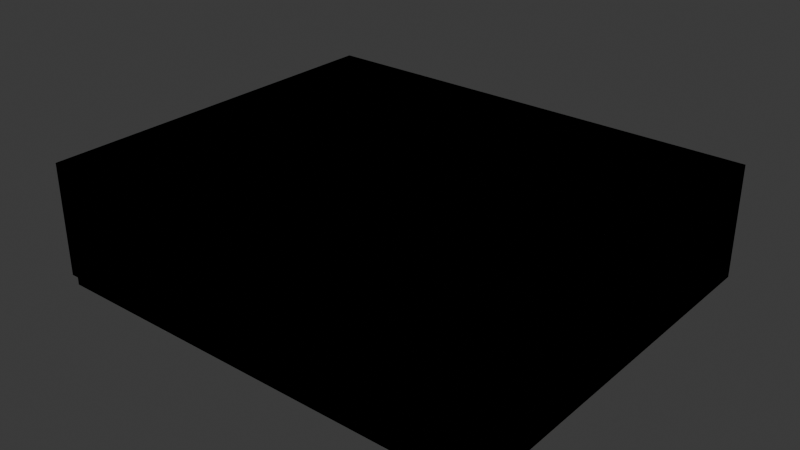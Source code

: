 # Source: hello_room.blend  (saved by Blender 5.2.45; exported with 4.5.12 LTS)
import bpy
from mathutils import Matrix  # noqa: F401  (used for matrix-valued properties, if any)

bpy.ops.wm.read_factory_settings(use_empty=True)
scene = bpy.context.scene
scene.name = 'Scene'

# ---- collections
col_visual = bpy.data.collections.new('Visual'); scene.collection.children.link(col_visual)
col_collision = bpy.data.collections.new('Collision'); scene.collection.children.link(col_collision)
col_markers = bpy.data.collections.new('Markers'); scene.collection.children.link(col_markers)

# ---- materials (node trees are filled in below, after node groups)
mat_room_floor = bpy.data.materials.new('room_floor')
mat_room_wall = bpy.data.materials.new('room_wall')
mat_room_wood = bpy.data.materials.new('room_wood')

# ---- material node trees
mat_room_floor.use_nodes = True; mat_room_floor.node_tree.nodes.clear()
_N = mat_room_floor.node_tree.nodes; _L = mat_room_floor.node_tree.links
n0 = _N.new('ShaderNodeBsdfPrincipled'); n0.name = 'Principled BSDF'; n0.location = (-200, 100)
n0.inputs[0].default_value = (0.42, 0.4, 0.37, 1.0)
n0.inputs[2].default_value = 0.8
n0.inputs[10].default_value = 0.005
n1 = _N.new('ShaderNodeOutputMaterial'); n1.name = 'Material Output'; n1.location = (200, 100)
_L.new(n0.outputs[0], n1.inputs[0])
n1.is_active_output = True
mat_room_wall.use_nodes = True; mat_room_wall.node_tree.nodes.clear()
_N = mat_room_wall.node_tree.nodes; _L = mat_room_wall.node_tree.links
n0 = _N.new('ShaderNodeBsdfPrincipled'); n0.name = 'Principled BSDF'; n0.location = (-200, 100)
n0.inputs[0].default_value = (0.78, 0.72, 0.62, 1.0)
n0.inputs[2].default_value = 0.8
n0.inputs[10].default_value = 0.005
n1 = _N.new('ShaderNodeOutputMaterial'); n1.name = 'Material Output'; n1.location = (200, 100)
_L.new(n0.outputs[0], n1.inputs[0])
n1.is_active_output = True
mat_room_wood.use_nodes = True; mat_room_wood.node_tree.nodes.clear()
_N = mat_room_wood.node_tree.nodes; _L = mat_room_wood.node_tree.links
n0 = _N.new('ShaderNodeBsdfPrincipled'); n0.name = 'Principled BSDF'; n0.location = (-200, 100)
n0.inputs[0].default_value = (0.3, 0.18, 0.1, 1.0)
n0.inputs[2].default_value = 0.8
n0.inputs[10].default_value = 0.005
n1 = _N.new('ShaderNodeOutputMaterial'); n1.name = 'Material Output'; n1.location = (200, 100)
_L.new(n0.outputs[0], n1.inputs[0])
n1.is_active_output = True

# ---- world
world_world = bpy.data.worlds.new('World'); scene.world = world_world
world_world.use_nodes = True; world_world.node_tree.nodes.clear()
_N = world_world.node_tree.nodes; _L = world_world.node_tree.links
n0 = _N.new('ShaderNodeOutputWorld'); n0.name = 'World Output'; n0.location = (200, 100)
n1 = _N.new('ShaderNodeBackground'); n1.name = 'Background'; n1.location = (-200, 100)
n1.inputs[0].default_value = (0.05088, 0.05088, 0.05088, 1.0)
_L.new(n1.outputs[0], n0.inputs[0])
n0.is_active_output = True
world_world.color = (0.05088, 0.05088, 0.05088)
world_world.sun_shadow_jitter_overblur = 0.0

# ---- meshes
me_cube_001 = bpy.data.meshes.new('Cube.001')
me_cube_001.from_pydata([(-6.0, -5.0, -0.1), (-6.0, -5.0, 0.1), (-6.0, 5.0, -0.1), (-6.0, 5.0, 0.1), (6.0, -5.0, -0.1), (6.0, -5.0, 0.1), (6.0, 5.0, -0.1), (6.0, 5.0, 0.1)], [], [(0, 1, 3, 2), (2, 3, 7, 6), (6, 7, 5, 4), (4, 5, 1, 0), (2, 6, 4, 0), (7, 3, 1, 5)])
_uv = me_cube_001.uv_layers.new(name='UVMap')
_uv.uv.foreach_set('vector', [0.375, 0.0, 0.625, 0.0, 0.625, 0.25, 0.375, 0.25, 0.375, 0.25, 0.625, 0.25, 0.625, 0.5, 0.375, 0.5, 0.375, 0.5, 0.625, 0.5, 0.625, 0.75, 0.375, 0.75, 0.375, 0.75, 0.625, 0.75, 0.625, 1.0, 0.375, 1.0, 0.125, 0.5, 0.375, 0.5, 0.375, 0.75, 0.125, 0.75, 0.625, 0.5, 0.875, 0.5, 0.875, 0.75, 0.625, 0.75])
me_cube_001.materials.append(mat_room_floor)
me_cube_001.update()
me_cube_003 = bpy.data.meshes.new('Cube.003')
me_cube_003.from_pydata([(-6.2, -0.1, -1.5), (-6.2, -0.1, 1.5), (-6.2, 0.1, -1.5), (-6.2, 0.1, 1.5), (6.2, -0.1, -1.5), (6.2, -0.1, 1.5), (6.2, 0.1, -1.5), (6.2, 0.1, 1.5)], [], [(0, 1, 3, 2), (2, 3, 7, 6), (6, 7, 5, 4), (4, 5, 1, 0), (2, 6, 4, 0), (7, 3, 1, 5)])
_uv = me_cube_003.uv_layers.new(name='UVMap')
_uv.uv.foreach_set('vector', [0.375, 0.0, 0.625, 0.0, 0.625, 0.25, 0.375, 0.25, 0.375, 0.25, 0.625, 0.25, 0.625, 0.5, 0.375, 0.5, 0.375, 0.5, 0.625, 0.5, 0.625, 0.75, 0.375, 0.75, 0.375, 0.75, 0.625, 0.75, 0.625, 1.0, 0.375, 1.0, 0.125, 0.5, 0.375, 0.5, 0.375, 0.75, 0.125, 0.75, 0.625, 0.5, 0.875, 0.5, 0.875, 0.75, 0.625, 0.75])
me_cube_003.materials.append(mat_room_wall)
me_cube_003.update()
me_cube_005 = bpy.data.meshes.new('Cube.005')
me_cube_005.from_pydata([(-0.1, -5.0, -1.5), (-0.1, -5.0, 1.5), (-0.1, 5.0, -1.5), (-0.1, 5.0, 1.5), (0.1, -5.0, -1.5), (0.1, -5.0, 1.5), (0.1, 5.0, -1.5), (0.1, 5.0, 1.5)], [], [(0, 1, 3, 2), (2, 3, 7, 6), (6, 7, 5, 4), (4, 5, 1, 0), (2, 6, 4, 0), (7, 3, 1, 5)])
_uv = me_cube_005.uv_layers.new(name='UVMap')
_uv.uv.foreach_set('vector', [0.375, 0.0, 0.625, 0.0, 0.625, 0.25, 0.375, 0.25, 0.375, 0.25, 0.625, 0.25, 0.625, 0.5, 0.375, 0.5, 0.375, 0.5, 0.625, 0.5, 0.625, 0.75, 0.375, 0.75, 0.375, 0.75, 0.625, 0.75, 0.625, 1.0, 0.375, 1.0, 0.125, 0.5, 0.375, 0.5, 0.375, 0.75, 0.125, 0.75, 0.625, 0.5, 0.875, 0.5, 0.875, 0.75, 0.625, 0.75])
me_cube_005.materials.append(mat_room_wall)
me_cube_005.update()
me_cube_007 = bpy.data.meshes.new('Cube.007')
me_cube_007.from_pydata([(-0.1, -5.0, -1.5), (-0.1, -5.0, 1.5), (-0.1, 5.0, -1.5), (-0.1, 5.0, 1.5), (0.1, -5.0, -1.5), (0.1, -5.0, 1.5), (0.1, 5.0, -1.5), (0.1, 5.0, 1.5)], [], [(0, 1, 3, 2), (2, 3, 7, 6), (6, 7, 5, 4), (4, 5, 1, 0), (2, 6, 4, 0), (7, 3, 1, 5)])
_uv = me_cube_007.uv_layers.new(name='UVMap')
_uv.uv.foreach_set('vector', [0.375, 0.0, 0.625, 0.0, 0.625, 0.25, 0.375, 0.25, 0.375, 0.25, 0.625, 0.25, 0.625, 0.5, 0.375, 0.5, 0.375, 0.5, 0.625, 0.5, 0.625, 0.75, 0.375, 0.75, 0.375, 0.75, 0.625, 0.75, 0.625, 1.0, 0.375, 1.0, 0.125, 0.5, 0.375, 0.5, 0.375, 0.75, 0.125, 0.75, 0.625, 0.5, 0.875, 0.5, 0.875, 0.75, 0.625, 0.75])
me_cube_007.materials.append(mat_room_wall)
me_cube_007.update()
me_cube_009 = bpy.data.meshes.new('Cube.009')
me_cube_009.from_pydata([(-3.0, -1.5, -0.15), (-3.0, -1.5, 0.15), (-3.0, 1.5, -0.15), (-3.0, 1.5, 0.15), (3.0, -1.5, -0.15), (3.0, -1.5, 0.15), (3.0, 1.5, -0.15), (3.0, 1.5, 0.15)], [], [(0, 1, 3, 2), (2, 3, 7, 6), (6, 7, 5, 4), (4, 5, 1, 0), (2, 6, 4, 0), (7, 3, 1, 5)])
_uv = me_cube_009.uv_layers.new(name='UVMap')
_uv.uv.foreach_set('vector', [0.375, 0.0, 0.625, 0.0, 0.625, 0.25, 0.375, 0.25, 0.375, 0.25, 0.625, 0.25, 0.625, 0.5, 0.375, 0.5, 0.375, 0.5, 0.625, 0.5, 0.625, 0.75, 0.375, 0.75, 0.375, 0.75, 0.625, 0.75, 0.625, 1.0, 0.375, 1.0, 0.125, 0.5, 0.375, 0.5, 0.375, 0.75, 0.125, 0.75, 0.625, 0.5, 0.875, 0.5, 0.875, 0.75, 0.625, 0.75])
me_cube_009.materials.append(mat_room_wood)
me_cube_009.update()
me_cube_011 = bpy.data.meshes.new('Cube.011')
me_cube_011.from_pydata([(-0.25, -0.25, -1.5), (-0.25, -0.25, 1.5), (-0.25, 0.25, -1.5), (-0.25, 0.25, 1.5), (0.25, -0.25, -1.5), (0.25, -0.25, 1.5), (0.25, 0.25, -1.5), (0.25, 0.25, 1.5)], [], [(0, 1, 3, 2), (2, 3, 7, 6), (6, 7, 5, 4), (4, 5, 1, 0), (2, 6, 4, 0), (7, 3, 1, 5)])
_uv = me_cube_011.uv_layers.new(name='UVMap')
_uv.uv.foreach_set('vector', [0.375, 0.0, 0.625, 0.0, 0.625, 0.25, 0.375, 0.25, 0.375, 0.25, 0.625, 0.25, 0.625, 0.5, 0.375, 0.5, 0.375, 0.5, 0.625, 0.5, 0.625, 0.75, 0.375, 0.75, 0.375, 0.75, 0.625, 0.75, 0.625, 1.0, 0.375, 1.0, 0.125, 0.5, 0.375, 0.5, 0.375, 0.75, 0.125, 0.75, 0.625, 0.5, 0.875, 0.5, 0.875, 0.75, 0.625, 0.75])
me_cube_011.materials.append(mat_room_wood)
me_cube_011.update()
me_cube_013 = bpy.data.meshes.new('Cube.013')
me_cube_013.from_pydata([(-0.25, -0.25, -1.5), (-0.25, -0.25, 1.5), (-0.25, 0.25, -1.5), (-0.25, 0.25, 1.5), (0.25, -0.25, -1.5), (0.25, -0.25, 1.5), (0.25, 0.25, -1.5), (0.25, 0.25, 1.5)], [], [(0, 1, 3, 2), (2, 3, 7, 6), (6, 7, 5, 4), (4, 5, 1, 0), (2, 6, 4, 0), (7, 3, 1, 5)])
_uv = me_cube_013.uv_layers.new(name='UVMap')
_uv.uv.foreach_set('vector', [0.375, 0.0, 0.625, 0.0, 0.625, 0.25, 0.375, 0.25, 0.375, 0.25, 0.625, 0.25, 0.625, 0.5, 0.375, 0.5, 0.375, 0.5, 0.625, 0.5, 0.625, 0.75, 0.375, 0.75, 0.375, 0.75, 0.625, 0.75, 0.625, 1.0, 0.375, 1.0, 0.125, 0.5, 0.375, 0.5, 0.375, 0.75, 0.125, 0.75, 0.625, 0.5, 0.875, 0.5, 0.875, 0.75, 0.625, 0.75])
me_cube_013.materials.append(mat_room_wood)
me_cube_013.update()
me_cube_002 = bpy.data.meshes.new('Cube.002')
me_cube_002.from_pydata([(-6.0, -5.0, -0.1), (-6.0, -5.0, 0.1), (-6.0, 5.0, -0.1), (-6.0, 5.0, 0.1), (6.0, -5.0, -0.1), (6.0, -5.0, 0.1), (6.0, 5.0, -0.1), (6.0, 5.0, 0.1)], [], [(0, 1, 3, 2), (2, 3, 7, 6), (6, 7, 5, 4), (4, 5, 1, 0), (2, 6, 4, 0), (7, 3, 1, 5)])
_uv = me_cube_002.uv_layers.new(name='UVMap')
_uv.uv.foreach_set('vector', [0.375, 0.0, 0.625, 0.0, 0.625, 0.25, 0.375, 0.25, 0.375, 0.25, 0.625, 0.25, 0.625, 0.5, 0.375, 0.5, 0.375, 0.5, 0.625, 0.5, 0.625, 0.75, 0.375, 0.75, 0.375, 0.75, 0.625, 0.75, 0.625, 1.0, 0.375, 1.0, 0.125, 0.5, 0.375, 0.5, 0.375, 0.75, 0.125, 0.75, 0.625, 0.5, 0.875, 0.5, 0.875, 0.75, 0.625, 0.75])
me_cube_002.update()
me_cube_004 = bpy.data.meshes.new('Cube.004')
me_cube_004.from_pydata([(-6.2, -0.1, -1.5), (-6.2, -0.1, 1.5), (-6.2, 0.1, -1.5), (-6.2, 0.1, 1.5), (6.2, -0.1, -1.5), (6.2, -0.1, 1.5), (6.2, 0.1, -1.5), (6.2, 0.1, 1.5)], [], [(0, 1, 3, 2), (2, 3, 7, 6), (6, 7, 5, 4), (4, 5, 1, 0), (2, 6, 4, 0), (7, 3, 1, 5)])
_uv = me_cube_004.uv_layers.new(name='UVMap')
_uv.uv.foreach_set('vector', [0.375, 0.0, 0.625, 0.0, 0.625, 0.25, 0.375, 0.25, 0.375, 0.25, 0.625, 0.25, 0.625, 0.5, 0.375, 0.5, 0.375, 0.5, 0.625, 0.5, 0.625, 0.75, 0.375, 0.75, 0.375, 0.75, 0.625, 0.75, 0.625, 1.0, 0.375, 1.0, 0.125, 0.5, 0.375, 0.5, 0.375, 0.75, 0.125, 0.75, 0.625, 0.5, 0.875, 0.5, 0.875, 0.75, 0.625, 0.75])
me_cube_004.update()
me_cube_006 = bpy.data.meshes.new('Cube.006')
me_cube_006.from_pydata([(-0.1, -5.0, -1.5), (-0.1, -5.0, 1.5), (-0.1, 5.0, -1.5), (-0.1, 5.0, 1.5), (0.1, -5.0, -1.5), (0.1, -5.0, 1.5), (0.1, 5.0, -1.5), (0.1, 5.0, 1.5)], [], [(0, 1, 3, 2), (2, 3, 7, 6), (6, 7, 5, 4), (4, 5, 1, 0), (2, 6, 4, 0), (7, 3, 1, 5)])
_uv = me_cube_006.uv_layers.new(name='UVMap')
_uv.uv.foreach_set('vector', [0.375, 0.0, 0.625, 0.0, 0.625, 0.25, 0.375, 0.25, 0.375, 0.25, 0.625, 0.25, 0.625, 0.5, 0.375, 0.5, 0.375, 0.5, 0.625, 0.5, 0.625, 0.75, 0.375, 0.75, 0.375, 0.75, 0.625, 0.75, 0.625, 1.0, 0.375, 1.0, 0.125, 0.5, 0.375, 0.5, 0.375, 0.75, 0.125, 0.75, 0.625, 0.5, 0.875, 0.5, 0.875, 0.75, 0.625, 0.75])
me_cube_006.update()
me_cube_008 = bpy.data.meshes.new('Cube.008')
me_cube_008.from_pydata([(-0.1, -5.0, -1.5), (-0.1, -5.0, 1.5), (-0.1, 5.0, -1.5), (-0.1, 5.0, 1.5), (0.1, -5.0, -1.5), (0.1, -5.0, 1.5), (0.1, 5.0, -1.5), (0.1, 5.0, 1.5)], [], [(0, 1, 3, 2), (2, 3, 7, 6), (6, 7, 5, 4), (4, 5, 1, 0), (2, 6, 4, 0), (7, 3, 1, 5)])
_uv = me_cube_008.uv_layers.new(name='UVMap')
_uv.uv.foreach_set('vector', [0.375, 0.0, 0.625, 0.0, 0.625, 0.25, 0.375, 0.25, 0.375, 0.25, 0.625, 0.25, 0.625, 0.5, 0.375, 0.5, 0.375, 0.5, 0.625, 0.5, 0.625, 0.75, 0.375, 0.75, 0.375, 0.75, 0.625, 0.75, 0.625, 1.0, 0.375, 1.0, 0.125, 0.5, 0.375, 0.5, 0.375, 0.75, 0.125, 0.75, 0.625, 0.5, 0.875, 0.5, 0.875, 0.75, 0.625, 0.75])
me_cube_008.update()
me_cube_010 = bpy.data.meshes.new('Cube.010')
me_cube_010.from_pydata([(-3.0, -1.5, -0.15), (-3.0, -1.5, 0.15), (-3.0, 1.5, -0.15), (-3.0, 1.5, 0.15), (3.0, -1.5, -0.15), (3.0, -1.5, 0.15), (3.0, 1.5, -0.15), (3.0, 1.5, 0.15)], [], [(0, 1, 3, 2), (2, 3, 7, 6), (6, 7, 5, 4), (4, 5, 1, 0), (2, 6, 4, 0), (7, 3, 1, 5)])
_uv = me_cube_010.uv_layers.new(name='UVMap')
_uv.uv.foreach_set('vector', [0.375, 0.0, 0.625, 0.0, 0.625, 0.25, 0.375, 0.25, 0.375, 0.25, 0.625, 0.25, 0.625, 0.5, 0.375, 0.5, 0.375, 0.5, 0.625, 0.5, 0.625, 0.75, 0.375, 0.75, 0.375, 0.75, 0.625, 0.75, 0.625, 1.0, 0.375, 1.0, 0.125, 0.5, 0.375, 0.5, 0.375, 0.75, 0.125, 0.75, 0.625, 0.5, 0.875, 0.5, 0.875, 0.75, 0.625, 0.75])
me_cube_010.update()
me_cube_012 = bpy.data.meshes.new('Cube.012')
me_cube_012.from_pydata([(-0.25, -0.25, -1.5), (-0.25, -0.25, 1.5), (-0.25, 0.25, -1.5), (-0.25, 0.25, 1.5), (0.25, -0.25, -1.5), (0.25, -0.25, 1.5), (0.25, 0.25, -1.5), (0.25, 0.25, 1.5)], [], [(0, 1, 3, 2), (2, 3, 7, 6), (6, 7, 5, 4), (4, 5, 1, 0), (2, 6, 4, 0), (7, 3, 1, 5)])
_uv = me_cube_012.uv_layers.new(name='UVMap')
_uv.uv.foreach_set('vector', [0.375, 0.0, 0.625, 0.0, 0.625, 0.25, 0.375, 0.25, 0.375, 0.25, 0.625, 0.25, 0.625, 0.5, 0.375, 0.5, 0.375, 0.5, 0.625, 0.5, 0.625, 0.75, 0.375, 0.75, 0.375, 0.75, 0.625, 0.75, 0.625, 1.0, 0.375, 1.0, 0.125, 0.5, 0.375, 0.5, 0.375, 0.75, 0.125, 0.75, 0.625, 0.5, 0.875, 0.5, 0.875, 0.75, 0.625, 0.75])
me_cube_012.update()
me_cube_014 = bpy.data.meshes.new('Cube.014')
me_cube_014.from_pydata([(-0.25, -0.25, -1.5), (-0.25, -0.25, 1.5), (-0.25, 0.25, -1.5), (-0.25, 0.25, 1.5), (0.25, -0.25, -1.5), (0.25, -0.25, 1.5), (0.25, 0.25, -1.5), (0.25, 0.25, 1.5)], [], [(0, 1, 3, 2), (2, 3, 7, 6), (6, 7, 5, 4), (4, 5, 1, 0), (2, 6, 4, 0), (7, 3, 1, 5)])
_uv = me_cube_014.uv_layers.new(name='UVMap')
_uv.uv.foreach_set('vector', [0.375, 0.0, 0.625, 0.0, 0.625, 0.25, 0.375, 0.25, 0.375, 0.25, 0.625, 0.25, 0.625, 0.5, 0.375, 0.5, 0.375, 0.5, 0.625, 0.5, 0.625, 0.75, 0.375, 0.75, 0.375, 0.75, 0.625, 0.75, 0.625, 1.0, 0.375, 1.0, 0.125, 0.5, 0.375, 0.5, 0.375, 0.75, 0.125, 0.75, 0.625, 0.5, 0.875, 0.5, 0.875, 0.75, 0.625, 0.75])
me_cube_014.update()

# ---- objects
ob_floor = bpy.data.objects.new('floor', me_cube_001)
ob_wall_north = bpy.data.objects.new('wall_north', me_cube_003)
ob_wall_west = bpy.data.objects.new('wall_west', me_cube_005)
ob_wall_east = bpy.data.objects.new('wall_east', me_cube_007)
ob_dais = bpy.data.objects.new('dais', me_cube_009)
ob_pillar_w = bpy.data.objects.new('pillar_w', me_cube_011)
ob_pillar_e = bpy.data.objects.new('pillar_e', me_cube_013)
ob_floor_col = bpy.data.objects.new('floor_col', me_cube_002)
ob_wall_north_col = bpy.data.objects.new('wall_north_col', me_cube_004)
ob_wall_west_col = bpy.data.objects.new('wall_west_col', me_cube_006)
ob_wall_east_col = bpy.data.objects.new('wall_east_col', me_cube_008)
ob_dais_col = bpy.data.objects.new('dais_col', me_cube_010)
ob_pillar_w_col = bpy.data.objects.new('pillar_w_col', me_cube_012)
ob_pillar_e_col = bpy.data.objects.new('pillar_e_col', me_cube_014)
ob_spawn_start = bpy.data.objects.new('spawn:start', None)
ob_entity_lantern = bpy.data.objects.new('entity:lantern', None)
ob_entity_cube = bpy.data.objects.new('entity:cube', None)

# ---- transforms, parenting, visibility, modifiers, constraints
ob_floor.location = (0.0, 0.0, -0.1)
ob_wall_north.location = (0.0, 5.1, 1.5)
ob_wall_west.location = (-6.1, 0.0, 1.5)
ob_wall_east.location = (6.1, 0.0, 1.5)
ob_dais.location = (0.0, 3.4, 0.15)
ob_pillar_w.location = (-3.5, 0.5, 1.5)
ob_pillar_e.location = (3.5, 0.5, 1.5)
ob_floor_col.location = (0.0, 0.0, -0.1)
ob_wall_north_col.location = (0.0, 5.1, 1.5)
ob_wall_west_col.location = (-6.1, 0.0, 1.5)
ob_wall_east_col.location = (6.1, 0.0, 1.5)
ob_dais_col.location = (0.0, 3.4, 0.15)
ob_pillar_w_col.location = (-3.5, 0.5, 1.5)
ob_pillar_e_col.location = (3.5, 0.5, 1.5)
ob_spawn_start.location = (0.0, -3.5, 0.0)
ob_spawn_start.empty_display_type = 'SINGLE_ARROW'
ob_entity_lantern.location = (-1.8, 3.4, 0.3)
ob_entity_cube.location = (1.6, 3.4, 0.3)
ob_entity_cube.rotation_euler = (0.0, 0.0, 0.2618)

# ---- collection membership
col_visual.objects.link(ob_floor)
col_visual.objects.link(ob_wall_north)
col_visual.objects.link(ob_wall_west)
col_visual.objects.link(ob_wall_east)
col_visual.objects.link(ob_dais)
col_visual.objects.link(ob_pillar_w)
col_visual.objects.link(ob_pillar_e)
col_collision.objects.link(ob_floor_col)
col_collision.objects.link(ob_wall_north_col)
col_collision.objects.link(ob_wall_west_col)
col_collision.objects.link(ob_wall_east_col)
col_collision.objects.link(ob_dais_col)
col_collision.objects.link(ob_pillar_w_col)
col_collision.objects.link(ob_pillar_e_col)
col_markers.objects.link(ob_spawn_start)
col_markers.objects.link(ob_entity_lantern)
col_markers.objects.link(ob_entity_cube)

# ---- scene / render settings (as saved in the file)
scene.frame_start = 1; scene.frame_end = 250; scene.frame_set(1)
scene.render.engine = 'BLENDER_EEVEE_NEXT'
scene.render.bake_bias = 0.0
scene.render.bake_samples = 0
scene.render.compositor_device = 'GPU'
scene.eevee.use_volume_custom_range = False
scene.eevee.fast_gi_thickness_near = 0.1
scene.eevee.fast_gi_thickness_far = 0.0
scene.eevee.ray_tracing_options.screen_trace_thickness = 0.1
bpy.context.view_layer.update()

# ---- added for rendering (the .blend has no active camera and no usable light): camera, sun
cam_auto = bpy.data.cameras.new('AutoCamera')
cam_auto.lens = 50.0
cam_auto.sensor_width = 36.0
cam_auto.clip_end = 1000.0
ob_auto_camera = bpy.data.objects.new('AutoCamera', cam_auto)
scene.collection.objects.link(ob_auto_camera)
ob_auto_camera.location = (15.1477, -18.0773, 13.5182)
ob_auto_camera.rotation_euler = (1.09748, -7.21219e-08, 0.694738)
scene.camera = ob_auto_camera
light_auto_sun = bpy.data.lights.new('AutoSun', 'SUN')
light_auto_sun.energy = 3.0
light_auto_sun.angle = 0.0523599
ob_auto_sun = bpy.data.objects.new('AutoSun', light_auto_sun)
scene.collection.objects.link(ob_auto_sun)
ob_auto_sun.rotation_euler = (0.872665, 0.174533, 0.523599)
bpy.context.view_layer.update()
